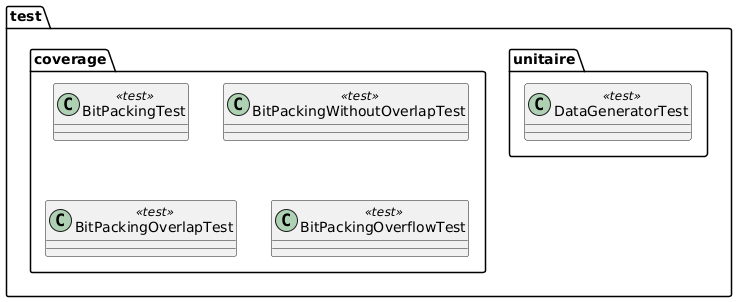

The diagram above was rendered by PlantUML. Its source (embedded in the PNG):
@startuml
package "test.coverage" {
  class BitPackingTest <<test>>
  class BitPackingWithoutOverlapTest <<test>>
  class BitPackingOverlapTest <<test>>
  class BitPackingOverflowTest <<test>>
}

package "test.unitaire" {
  class DataGeneratorTest <<test>>
}

' ==== Dépendances des tests vers le code testé ====
@enduml